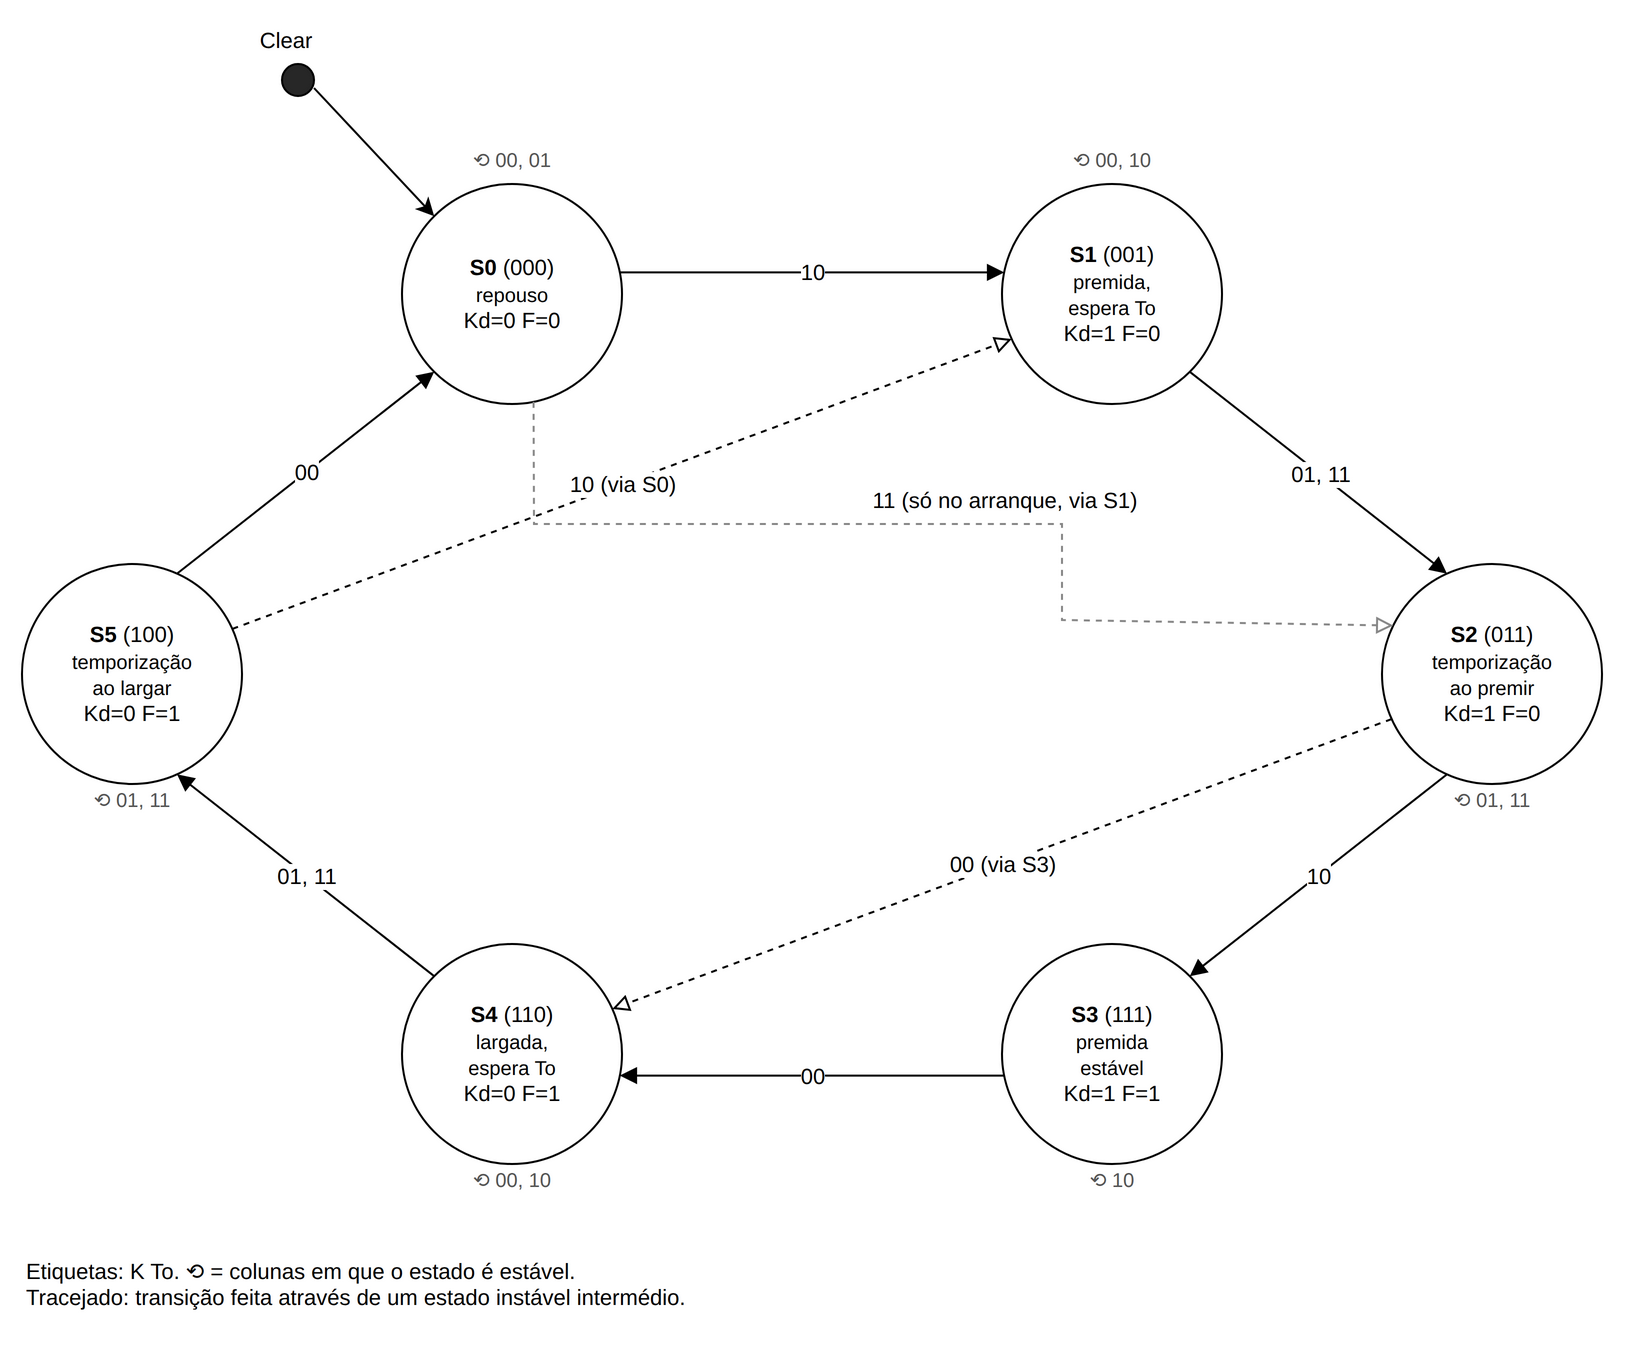

The diagram above was exported from draw.io. Its source (the exported page's mxGraphModel, read from the mxfile embedded in the PNG):
<mxGraphModel grid="1" gridSize="10" guides="1" tooltips="1" connect="1" arrows="1" fold="1" page="0" pageScale="1" math="0" shadow="0">
  <root>
    <mxCell id="0" />
    <mxCell id="1" parent="0" />
    <mxCell id="dia2" value="&lt;b&gt;S0&lt;/b&gt; (000)&lt;br&gt;&lt;font style=&quot;font-size:10px&quot;&gt;repouso&lt;/font&gt;&lt;br&gt;Kd=0 F=0" style="ellipse;whiteSpace=wrap;html=1;aspect=fixed;fontSize=11;" vertex="1" parent="1">
      <mxGeometry x="90" y="60" width="110" height="110" as="geometry" />
    </mxCell>
    <mxCell id="dia3" value="⟲ 00, 01" style="text;html=1;whiteSpace=wrap;strokeColor=none;fillColor=none;align=center;verticalAlign=middle;rounded=0;fontSize=10;fontColor=#555555;" vertex="1" parent="1">
      <mxGeometry x="105.0" y="38" width="80" height="20" as="geometry" />
    </mxCell>
    <mxCell id="dia4" value="&lt;b&gt;S1&lt;/b&gt; (001)&lt;br&gt;&lt;font style=&quot;font-size:10px&quot;&gt;premida,&lt;br&gt;espera To&lt;/font&gt;&lt;br&gt;Kd=1 F=0" style="ellipse;whiteSpace=wrap;html=1;aspect=fixed;fontSize=11;" vertex="1" parent="1">
      <mxGeometry x="390" y="60" width="110" height="110" as="geometry" />
    </mxCell>
    <mxCell id="dia5" value="⟲ 00, 10" style="text;html=1;whiteSpace=wrap;strokeColor=none;fillColor=none;align=center;verticalAlign=middle;rounded=0;fontSize=10;fontColor=#555555;" vertex="1" parent="1">
      <mxGeometry x="405.0" y="38" width="80" height="20" as="geometry" />
    </mxCell>
    <mxCell id="dia6" value="&lt;b&gt;S2&lt;/b&gt; (011)&lt;br&gt;&lt;font style=&quot;font-size:10px&quot;&gt;temporização&lt;br&gt;ao premir&lt;/font&gt;&lt;br&gt;Kd=1 F=0" style="ellipse;whiteSpace=wrap;html=1;aspect=fixed;fontSize=11;" vertex="1" parent="1">
      <mxGeometry x="580" y="250" width="110" height="110" as="geometry" />
    </mxCell>
    <mxCell id="dia7" value="⟲ 01, 11" style="text;html=1;whiteSpace=wrap;strokeColor=none;fillColor=none;align=center;verticalAlign=middle;rounded=0;fontSize=10;fontColor=#555555;" vertex="1" parent="1">
      <mxGeometry x="595.0" y="358" width="80" height="20" as="geometry" />
    </mxCell>
    <mxCell id="dia8" value="&lt;b&gt;S3&lt;/b&gt; (111)&lt;br&gt;&lt;font style=&quot;font-size:10px&quot;&gt;premida&lt;br&gt;estável&lt;/font&gt;&lt;br&gt;Kd=1 F=1" style="ellipse;whiteSpace=wrap;html=1;aspect=fixed;fontSize=11;" vertex="1" parent="1">
      <mxGeometry x="390" y="440" width="110" height="110" as="geometry" />
    </mxCell>
    <mxCell id="dia9" value="⟲ 10" style="text;html=1;whiteSpace=wrap;strokeColor=none;fillColor=none;align=center;verticalAlign=middle;rounded=0;fontSize=10;fontColor=#555555;" vertex="1" parent="1">
      <mxGeometry x="405.0" y="548" width="80" height="20" as="geometry" />
    </mxCell>
    <mxCell id="dia10" value="&lt;b&gt;S4&lt;/b&gt; (110)&lt;br&gt;&lt;font style=&quot;font-size:10px&quot;&gt;largada,&lt;br&gt;espera To&lt;/font&gt;&lt;br&gt;Kd=0 F=1" style="ellipse;whiteSpace=wrap;html=1;aspect=fixed;fontSize=11;" vertex="1" parent="1">
      <mxGeometry x="90" y="440" width="110" height="110" as="geometry" />
    </mxCell>
    <mxCell id="dia11" value="⟲ 00, 10" style="text;html=1;whiteSpace=wrap;strokeColor=none;fillColor=none;align=center;verticalAlign=middle;rounded=0;fontSize=10;fontColor=#555555;" vertex="1" parent="1">
      <mxGeometry x="105.0" y="548" width="80" height="20" as="geometry" />
    </mxCell>
    <mxCell id="dia12" value="&lt;b&gt;S5&lt;/b&gt; (100)&lt;br&gt;&lt;font style=&quot;font-size:10px&quot;&gt;temporização&lt;br&gt;ao largar&lt;/font&gt;&lt;br&gt;Kd=0 F=1" style="ellipse;whiteSpace=wrap;html=1;aspect=fixed;fontSize=11;" vertex="1" parent="1">
      <mxGeometry x="-100" y="250" width="110" height="110" as="geometry" />
    </mxCell>
    <mxCell id="dia13" value="⟲ 01, 11" style="text;html=1;whiteSpace=wrap;strokeColor=none;fillColor=none;align=center;verticalAlign=middle;rounded=0;fontSize=10;fontColor=#555555;" vertex="1" parent="1">
      <mxGeometry x="-85.0" y="358" width="80" height="20" as="geometry" />
    </mxCell>
    <mxCell id="dia14" value="" style="ellipse;whiteSpace=wrap;html=1;aspect=fixed;fillColor=#272727;" vertex="1" parent="1">
      <mxGeometry x="30" y="0" width="16" height="16" as="geometry" />
    </mxCell>
    <mxCell id="dia15" value="Clear" style="text;html=1;whiteSpace=wrap;strokeColor=none;fillColor=none;align=center;verticalAlign=middle;rounded=0;fontSize=11;" vertex="1" parent="1">
      <mxGeometry x="2" y="-22" width="60" height="20" as="geometry" />
    </mxCell>
    <mxCell id="dia16" style="rounded=0;html=1;entryX=0.15;entryY=0.15;entryDx=0;entryDy=0;" edge="1" parent="1" target="dia2">
      <mxGeometry relative="1" as="geometry">
        <mxPoint x="46" y="12" as="sourcePoint" />
      </mxGeometry>
    </mxCell>
    <mxCell id="dia17" style="rounded=0;html=1;endArrow=block;endFill=1;exitX=1;exitY=0.4;exitDx=0;exitDy=0;entryX=0;entryY=0.4;entryDx=0;entryDy=0;" edge="1" parent="1" source="dia2" target="dia4">
      <mxGeometry relative="1" as="geometry" />
    </mxCell>
    <mxCell id="dia18" value="10" style="edgeLabel;html=1;align=center;verticalAlign=middle;resizable=0;points=[];fontSize=11;" vertex="1" connectable="0" parent="dia17">
      <mxGeometry x="0" relative="1" as="geometry">
        <mxPoint x="0" y="0" as="offset" />
      </mxGeometry>
    </mxCell>
    <mxCell id="dia19" style="rounded=0;html=1;endArrow=block;endFill=1;exitX=0.85;exitY=0.85;exitDx=0;exitDy=0;entryX=0.3;entryY=0.05;entryDx=0;entryDy=0;" edge="1" parent="1" source="dia4" target="dia6">
      <mxGeometry relative="1" as="geometry" />
    </mxCell>
    <mxCell id="dia20" value="01, 11" style="edgeLabel;html=1;align=center;verticalAlign=middle;resizable=0;points=[];fontSize=11;" vertex="1" connectable="0" parent="dia19">
      <mxGeometry x="0" relative="1" as="geometry">
        <mxPoint x="0" y="0" as="offset" />
      </mxGeometry>
    </mxCell>
    <mxCell id="dia21" style="rounded=0;html=1;endArrow=block;endFill=1;exitX=0.3;exitY=0.95;exitDx=0;exitDy=0;entryX=0.85;entryY=0.15;entryDx=0;entryDy=0;" edge="1" parent="1" source="dia6" target="dia8">
      <mxGeometry relative="1" as="geometry" />
    </mxCell>
    <mxCell id="dia22" value="10" style="edgeLabel;html=1;align=center;verticalAlign=middle;resizable=0;points=[];fontSize=11;" vertex="1" connectable="0" parent="dia21">
      <mxGeometry x="0" relative="1" as="geometry">
        <mxPoint x="0" y="0" as="offset" />
      </mxGeometry>
    </mxCell>
    <mxCell id="dia23" style="rounded=0;html=1;endArrow=block;endFill=1;exitX=0;exitY=0.6;exitDx=0;exitDy=0;entryX=1;entryY=0.6;entryDx=0;entryDy=0;" edge="1" parent="1" source="dia8" target="dia10">
      <mxGeometry relative="1" as="geometry" />
    </mxCell>
    <mxCell id="dia24" value="00" style="edgeLabel;html=1;align=center;verticalAlign=middle;resizable=0;points=[];fontSize=11;" vertex="1" connectable="0" parent="dia23">
      <mxGeometry x="0" relative="1" as="geometry">
        <mxPoint x="0" y="0" as="offset" />
      </mxGeometry>
    </mxCell>
    <mxCell id="dia25" style="rounded=0;html=1;endArrow=block;endFill=1;exitX=0.15;exitY=0.15;exitDx=0;exitDy=0;entryX=0.7;entryY=0.95;entryDx=0;entryDy=0;" edge="1" parent="1" source="dia10" target="dia12">
      <mxGeometry relative="1" as="geometry" />
    </mxCell>
    <mxCell id="dia26" value="01, 11" style="edgeLabel;html=1;align=center;verticalAlign=middle;resizable=0;points=[];fontSize=11;" vertex="1" connectable="0" parent="dia25">
      <mxGeometry x="0" relative="1" as="geometry">
        <mxPoint x="0" y="0" as="offset" />
      </mxGeometry>
    </mxCell>
    <mxCell id="dia27" style="rounded=0;html=1;endArrow=block;endFill=1;exitX=0.7;exitY=0.05;exitDx=0;exitDy=0;entryX=0.15;entryY=0.85;entryDx=0;entryDy=0;" edge="1" parent="1" source="dia12" target="dia2">
      <mxGeometry relative="1" as="geometry" />
    </mxCell>
    <mxCell id="dia28" value="00" style="edgeLabel;html=1;align=center;verticalAlign=middle;resizable=0;points=[];fontSize=11;" vertex="1" connectable="0" parent="dia27">
      <mxGeometry x="0" relative="1" as="geometry">
        <mxPoint x="0" y="0" as="offset" />
      </mxGeometry>
    </mxCell>
    <mxCell id="dia29" style="rounded=0;html=1;endArrow=block;endFill=0;dashed=1;exitX=0.05;exitY=0.7;exitDx=0;exitDy=0;entryX=0.95;entryY=0.3;entryDx=0;entryDy=0;" edge="1" parent="1" source="dia6" target="dia10">
      <mxGeometry relative="1" as="geometry" />
    </mxCell>
    <mxCell id="dia30" value="00 (via S3)" style="edgeLabel;html=1;align=center;verticalAlign=middle;resizable=0;points=[];fontSize=11;" vertex="1" connectable="0" parent="dia29">
      <mxGeometry x="0" relative="1" as="geometry">
        <mxPoint x="0" y="0" as="offset" />
      </mxGeometry>
    </mxCell>
    <mxCell id="dia31" style="rounded=0;html=1;endArrow=block;endFill=0;dashed=1;exitX=0.95;exitY=0.3;exitDx=0;exitDy=0;entryX=0.05;entryY=0.7;entryDx=0;entryDy=0;" edge="1" parent="1" source="dia12" target="dia4">
      <mxGeometry relative="1" as="geometry" />
    </mxCell>
    <mxCell id="dia32" value="10 (via S0)" style="edgeLabel;html=1;align=center;verticalAlign=middle;resizable=0;points=[];fontSize=11;" vertex="1" connectable="0" parent="dia31">
      <mxGeometry x="0" relative="1" as="geometry">
        <mxPoint x="0" y="0" as="offset" />
      </mxGeometry>
    </mxCell>
    <mxCell id="dia33" style="rounded=0;html=1;endArrow=block;endFill=0;dashed=1;strokeColor=#888888;exitX=0.6;exitY=1;exitDx=0;exitDy=0;entryX=0;entryY=0.25;entryDx=0;entryDy=0;" edge="1" parent="1" source="dia2" target="dia6">
      <mxGeometry relative="1" as="geometry">
        <Array as="points">
          <mxPoint x="156" y="230" />
          <mxPoint x="420" y="230" />
          <mxPoint x="420" y="278" />
        </Array>
      </mxGeometry>
    </mxCell>
    <mxCell id="dia34" value="11 (só no arranque, via S1)" style="edgeLabel;html=1;align=center;verticalAlign=middle;resizable=0;points=[];fontSize=11;" vertex="1" connectable="0" parent="dia33">
      <mxGeometry x="0.1" relative="1" as="geometry">
        <mxPoint x="0" y="-12" as="offset" />
      </mxGeometry>
    </mxCell>
    <mxCell id="dia35" value="Etiquetas: K To. ⟲ = colunas em que o estado é estável.&lt;br&gt;Tracejado: transição feita através de um estado instável intermédio." style="text;html=1;whiteSpace=wrap;strokeColor=none;fillColor=none;align=left;verticalAlign=middle;rounded=0;fontSize=11;" vertex="1" parent="1">
      <mxGeometry x="-100" y="590" width="680" height="40" as="geometry" />
    </mxCell>
  </root>
</mxGraphModel>